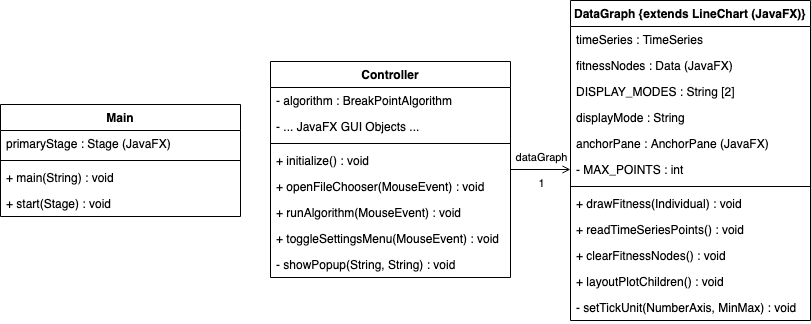

The diagram above was exported from draw.io. Its source (the exported page's mxGraphModel, read from the mxfile embedded in the PNG):
<mxGraphModel dx="946" dy="512" grid="1" gridSize="10" guides="1" tooltips="1" connect="1" arrows="1" fold="1" page="1" pageScale="1" pageWidth="850" pageHeight="1100" math="0" shadow="0">
  <root>
    <mxCell id="0" />
    <mxCell id="1" parent="0" />
    <mxCell id="F89wdWv3ujzLsfl6WdkW-23" style="edgeStyle=orthogonalEdgeStyle;rounded=0;orthogonalLoop=1;jettySize=auto;html=1;entryX=0;entryY=0.5;entryDx=0;entryDy=0;endArrow=open;endFill=0;" edge="1" parent="1" source="F89wdWv3ujzLsfl6WdkW-1" target="F89wdWv3ujzLsfl6WdkW-21">
      <mxGeometry relative="1" as="geometry" />
    </mxCell>
    <mxCell id="F89wdWv3ujzLsfl6WdkW-24" value="dataGraph" style="edgeLabel;html=1;align=center;verticalAlign=middle;resizable=0;points=[];" vertex="1" connectable="0" parent="F89wdWv3ujzLsfl6WdkW-23">
      <mxGeometry x="0.2545" y="-1" relative="1" as="geometry">
        <mxPoint x="-8" y="-14" as="offset" />
      </mxGeometry>
    </mxCell>
    <mxCell id="F89wdWv3ujzLsfl6WdkW-25" value="1" style="edgeLabel;html=1;align=center;verticalAlign=middle;resizable=0;points=[];" vertex="1" connectable="0" parent="F89wdWv3ujzLsfl6WdkW-23">
      <mxGeometry x="0.0545" relative="1" as="geometry">
        <mxPoint x="-2" y="13" as="offset" />
      </mxGeometry>
    </mxCell>
    <mxCell id="F89wdWv3ujzLsfl6WdkW-1" value="Controller" style="swimlane;fontStyle=1;align=center;verticalAlign=top;childLayout=stackLayout;horizontal=1;startSize=26;horizontalStack=0;resizeParent=1;resizeParentMax=0;resizeLast=0;collapsible=1;marginBottom=0;" vertex="1" parent="1">
      <mxGeometry x="290" y="109" width="240" height="216" as="geometry" />
    </mxCell>
    <mxCell id="F89wdWv3ujzLsfl6WdkW-2" value="- algorithm : BreakPointAlgorithm" style="text;strokeColor=none;fillColor=none;align=left;verticalAlign=top;spacingLeft=4;spacingRight=4;overflow=hidden;rotatable=0;points=[[0,0.5],[1,0.5]];portConstraint=eastwest;" vertex="1" parent="F89wdWv3ujzLsfl6WdkW-1">
      <mxGeometry y="26" width="240" height="26" as="geometry" />
    </mxCell>
    <mxCell id="F89wdWv3ujzLsfl6WdkW-22" value="- ... JavaFX GUI Objects ... " style="text;strokeColor=none;fillColor=none;align=left;verticalAlign=top;spacingLeft=4;spacingRight=4;overflow=hidden;rotatable=0;points=[[0,0.5],[1,0.5]];portConstraint=eastwest;" vertex="1" parent="F89wdWv3ujzLsfl6WdkW-1">
      <mxGeometry y="52" width="240" height="26" as="geometry" />
    </mxCell>
    <mxCell id="F89wdWv3ujzLsfl6WdkW-3" value="" style="line;strokeWidth=1;fillColor=none;align=left;verticalAlign=middle;spacingTop=-1;spacingLeft=3;spacingRight=3;rotatable=0;labelPosition=right;points=[];portConstraint=eastwest;" vertex="1" parent="F89wdWv3ujzLsfl6WdkW-1">
      <mxGeometry y="78" width="240" height="8" as="geometry" />
    </mxCell>
    <mxCell id="F89wdWv3ujzLsfl6WdkW-4" value="+ initialize() : void" style="text;strokeColor=none;fillColor=none;align=left;verticalAlign=top;spacingLeft=4;spacingRight=4;overflow=hidden;rotatable=0;points=[[0,0.5],[1,0.5]];portConstraint=eastwest;" vertex="1" parent="F89wdWv3ujzLsfl6WdkW-1">
      <mxGeometry y="86" width="240" height="26" as="geometry" />
    </mxCell>
    <mxCell id="F89wdWv3ujzLsfl6WdkW-5" value="+ openFileChooser(MouseEvent) : void" style="text;strokeColor=none;fillColor=none;align=left;verticalAlign=top;spacingLeft=4;spacingRight=4;overflow=hidden;rotatable=0;points=[[0,0.5],[1,0.5]];portConstraint=eastwest;" vertex="1" parent="F89wdWv3ujzLsfl6WdkW-1">
      <mxGeometry y="112" width="240" height="26" as="geometry" />
    </mxCell>
    <mxCell id="F89wdWv3ujzLsfl6WdkW-6" value="+ runAlgorithm(MouseEvent) : void" style="text;strokeColor=none;fillColor=none;align=left;verticalAlign=top;spacingLeft=4;spacingRight=4;overflow=hidden;rotatable=0;points=[[0,0.5],[1,0.5]];portConstraint=eastwest;" vertex="1" parent="F89wdWv3ujzLsfl6WdkW-1">
      <mxGeometry y="138" width="240" height="26" as="geometry" />
    </mxCell>
    <mxCell id="F89wdWv3ujzLsfl6WdkW-7" value="+ toggleSettingsMenu(MouseEvent) : void" style="text;strokeColor=none;fillColor=none;align=left;verticalAlign=top;spacingLeft=4;spacingRight=4;overflow=hidden;rotatable=0;points=[[0,0.5],[1,0.5]];portConstraint=eastwest;" vertex="1" parent="F89wdWv3ujzLsfl6WdkW-1">
      <mxGeometry y="164" width="240" height="26" as="geometry" />
    </mxCell>
    <mxCell id="F89wdWv3ujzLsfl6WdkW-8" value="- showPopup(String, String) : void" style="text;strokeColor=none;fillColor=none;align=left;verticalAlign=top;spacingLeft=4;spacingRight=4;overflow=hidden;rotatable=0;points=[[0,0.5],[1,0.5]];portConstraint=eastwest;" vertex="1" parent="F89wdWv3ujzLsfl6WdkW-1">
      <mxGeometry y="190" width="240" height="26" as="geometry" />
    </mxCell>
    <mxCell id="F89wdWv3ujzLsfl6WdkW-9" value="DataGraph {extends LineChart (JavaFX)}" style="swimlane;fontStyle=1;align=center;verticalAlign=top;childLayout=stackLayout;horizontal=1;startSize=26;horizontalStack=0;resizeParent=1;resizeParentMax=0;resizeLast=0;collapsible=1;marginBottom=0;" vertex="1" parent="1">
      <mxGeometry x="590" y="48" width="240" height="320" as="geometry" />
    </mxCell>
    <mxCell id="F89wdWv3ujzLsfl6WdkW-10" value="timeSeries : TimeSeries" style="text;strokeColor=none;fillColor=none;align=left;verticalAlign=top;spacingLeft=4;spacingRight=4;overflow=hidden;rotatable=0;points=[[0,0.5],[1,0.5]];portConstraint=eastwest;" vertex="1" parent="F89wdWv3ujzLsfl6WdkW-9">
      <mxGeometry y="26" width="240" height="26" as="geometry" />
    </mxCell>
    <mxCell id="F89wdWv3ujzLsfl6WdkW-20" value="fitnessNodes : Data (JavaFX)" style="text;strokeColor=none;fillColor=none;align=left;verticalAlign=top;spacingLeft=4;spacingRight=4;overflow=hidden;rotatable=0;points=[[0,0.5],[1,0.5]];portConstraint=eastwest;" vertex="1" parent="F89wdWv3ujzLsfl6WdkW-9">
      <mxGeometry y="52" width="240" height="26" as="geometry" />
    </mxCell>
    <mxCell id="F89wdWv3ujzLsfl6WdkW-19" value="DISPLAY_MODES : String [2]" style="text;strokeColor=none;fillColor=none;align=left;verticalAlign=top;spacingLeft=4;spacingRight=4;overflow=hidden;rotatable=0;points=[[0,0.5],[1,0.5]];portConstraint=eastwest;" vertex="1" parent="F89wdWv3ujzLsfl6WdkW-9">
      <mxGeometry y="78" width="240" height="26" as="geometry" />
    </mxCell>
    <mxCell id="F89wdWv3ujzLsfl6WdkW-11" value="displayMode : String" style="text;strokeColor=none;fillColor=none;align=left;verticalAlign=top;spacingLeft=4;spacingRight=4;overflow=hidden;rotatable=0;points=[[0,0.5],[1,0.5]];portConstraint=eastwest;" vertex="1" parent="F89wdWv3ujzLsfl6WdkW-9">
      <mxGeometry y="104" width="240" height="26" as="geometry" />
    </mxCell>
    <mxCell id="F89wdWv3ujzLsfl6WdkW-12" value="anchorPane : AnchorPane (JavaFX)" style="text;strokeColor=none;fillColor=none;align=left;verticalAlign=top;spacingLeft=4;spacingRight=4;overflow=hidden;rotatable=0;points=[[0,0.5],[1,0.5]];portConstraint=eastwest;" vertex="1" parent="F89wdWv3ujzLsfl6WdkW-9">
      <mxGeometry y="130" width="240" height="26" as="geometry" />
    </mxCell>
    <mxCell id="F89wdWv3ujzLsfl6WdkW-21" value="- MAX_POINTS : int" style="text;strokeColor=none;fillColor=none;align=left;verticalAlign=top;spacingLeft=4;spacingRight=4;overflow=hidden;rotatable=0;points=[[0,0.5],[1,0.5]];portConstraint=eastwest;" vertex="1" parent="F89wdWv3ujzLsfl6WdkW-9">
      <mxGeometry y="156" width="240" height="26" as="geometry" />
    </mxCell>
    <mxCell id="F89wdWv3ujzLsfl6WdkW-13" value="" style="line;strokeWidth=1;fillColor=none;align=left;verticalAlign=middle;spacingTop=-1;spacingLeft=3;spacingRight=3;rotatable=0;labelPosition=right;points=[];portConstraint=eastwest;" vertex="1" parent="F89wdWv3ujzLsfl6WdkW-9">
      <mxGeometry y="182" width="240" height="8" as="geometry" />
    </mxCell>
    <mxCell id="F89wdWv3ujzLsfl6WdkW-14" value="+ drawFitness(Individual) : void" style="text;strokeColor=none;fillColor=none;align=left;verticalAlign=top;spacingLeft=4;spacingRight=4;overflow=hidden;rotatable=0;points=[[0,0.5],[1,0.5]];portConstraint=eastwest;" vertex="1" parent="F89wdWv3ujzLsfl6WdkW-9">
      <mxGeometry y="190" width="240" height="26" as="geometry" />
    </mxCell>
    <mxCell id="F89wdWv3ujzLsfl6WdkW-15" value="+ readTimeSeriesPoints() : void" style="text;strokeColor=none;fillColor=none;align=left;verticalAlign=top;spacingLeft=4;spacingRight=4;overflow=hidden;rotatable=0;points=[[0,0.5],[1,0.5]];portConstraint=eastwest;" vertex="1" parent="F89wdWv3ujzLsfl6WdkW-9">
      <mxGeometry y="216" width="240" height="26" as="geometry" />
    </mxCell>
    <mxCell id="F89wdWv3ujzLsfl6WdkW-16" value="+ clearFitnessNodes() : void" style="text;strokeColor=none;fillColor=none;align=left;verticalAlign=top;spacingLeft=4;spacingRight=4;overflow=hidden;rotatable=0;points=[[0,0.5],[1,0.5]];portConstraint=eastwest;" vertex="1" parent="F89wdWv3ujzLsfl6WdkW-9">
      <mxGeometry y="242" width="240" height="26" as="geometry" />
    </mxCell>
    <mxCell id="F89wdWv3ujzLsfl6WdkW-17" value="+ layoutPlotChildren() : void" style="text;strokeColor=none;fillColor=none;align=left;verticalAlign=top;spacingLeft=4;spacingRight=4;overflow=hidden;rotatable=0;points=[[0,0.5],[1,0.5]];portConstraint=eastwest;" vertex="1" parent="F89wdWv3ujzLsfl6WdkW-9">
      <mxGeometry y="268" width="240" height="26" as="geometry" />
    </mxCell>
    <mxCell id="F89wdWv3ujzLsfl6WdkW-18" value="- setTickUnit(NumberAxis, MinMax) : void" style="text;strokeColor=none;fillColor=none;align=left;verticalAlign=top;spacingLeft=4;spacingRight=4;overflow=hidden;rotatable=0;points=[[0,0.5],[1,0.5]];portConstraint=eastwest;" vertex="1" parent="F89wdWv3ujzLsfl6WdkW-9">
      <mxGeometry y="294" width="240" height="26" as="geometry" />
    </mxCell>
    <mxCell id="F89wdWv3ujzLsfl6WdkW-26" value="Main" style="swimlane;fontStyle=1;align=center;verticalAlign=top;childLayout=stackLayout;horizontal=1;startSize=26;horizontalStack=0;resizeParent=1;resizeParentMax=0;resizeLast=0;collapsible=1;marginBottom=0;" vertex="1" parent="1">
      <mxGeometry x="20" y="152" width="240" height="112" as="geometry" />
    </mxCell>
    <mxCell id="F89wdWv3ujzLsfl6WdkW-27" value="primaryStage : Stage (JavaFX)" style="text;strokeColor=none;fillColor=none;align=left;verticalAlign=top;spacingLeft=4;spacingRight=4;overflow=hidden;rotatable=0;points=[[0,0.5],[1,0.5]];portConstraint=eastwest;" vertex="1" parent="F89wdWv3ujzLsfl6WdkW-26">
      <mxGeometry y="26" width="240" height="26" as="geometry" />
    </mxCell>
    <mxCell id="F89wdWv3ujzLsfl6WdkW-29" value="" style="line;strokeWidth=1;fillColor=none;align=left;verticalAlign=middle;spacingTop=-1;spacingLeft=3;spacingRight=3;rotatable=0;labelPosition=right;points=[];portConstraint=eastwest;" vertex="1" parent="F89wdWv3ujzLsfl6WdkW-26">
      <mxGeometry y="52" width="240" height="8" as="geometry" />
    </mxCell>
    <mxCell id="F89wdWv3ujzLsfl6WdkW-30" value="+ main(String) : void " style="text;strokeColor=none;fillColor=none;align=left;verticalAlign=top;spacingLeft=4;spacingRight=4;overflow=hidden;rotatable=0;points=[[0,0.5],[1,0.5]];portConstraint=eastwest;" vertex="1" parent="F89wdWv3ujzLsfl6WdkW-26">
      <mxGeometry y="60" width="240" height="26" as="geometry" />
    </mxCell>
    <mxCell id="F89wdWv3ujzLsfl6WdkW-31" value="+ start(Stage) : void" style="text;strokeColor=none;fillColor=none;align=left;verticalAlign=top;spacingLeft=4;spacingRight=4;overflow=hidden;rotatable=0;points=[[0,0.5],[1,0.5]];portConstraint=eastwest;" vertex="1" parent="F89wdWv3ujzLsfl6WdkW-26">
      <mxGeometry y="86" width="240" height="26" as="geometry" />
    </mxCell>
  </root>
</mxGraphModel>